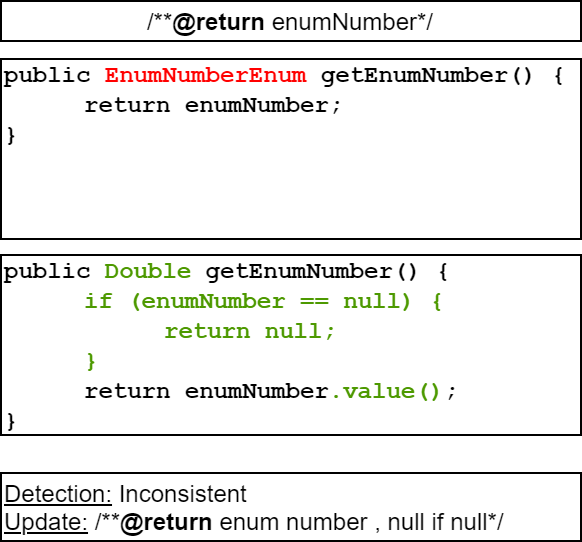

The diagram above was exported from draw.io. Its source (the exported page's mxGraphModel, read from the mxfile embedded in the PNG):
<mxGraphModel dx="2692" dy="1668" grid="1" gridSize="10" guides="1" tooltips="1" connect="1" arrows="1" fold="1" page="1" pageScale="1" pageWidth="827" pageHeight="1169" math="0" shadow="0">
  <root>
    <mxCell id="0" />
    <mxCell id="1" parent="0" />
    <mxCell id="2" value="&lt;div&gt;&lt;font face=&quot;Courier New&quot;&gt;&lt;b&gt;public &lt;font color=&quot;#ff0000&quot;&gt;EnumNumberEnum&lt;/font&gt; getEnumNumber() {&lt;/b&gt;&lt;/font&gt;&lt;/div&gt;&lt;blockquote style=&quot;margin: 0 0 0 40px ; border: none ; padding: 0px&quot;&gt;&lt;div&gt;&lt;b style=&quot;font-family: &amp;#34;courier new&amp;#34;&quot;&gt;return enumNumber;&lt;/b&gt;&lt;/div&gt;&lt;/blockquote&gt;&lt;b style=&quot;font-family: &amp;#34;courier new&amp;#34;&quot;&gt;}&lt;br&gt;&lt;br&gt;&lt;br&gt;&lt;br&gt;&lt;/b&gt;" style="rounded=0;whiteSpace=wrap;html=1;align=left;" vertex="1" parent="1">
      <mxGeometry x="-440" y="-769" width="290" height="90" as="geometry" />
    </mxCell>
    <mxCell id="3" value="/**&lt;b&gt;@return&lt;/b&gt; enumNumber*/" style="rounded=0;whiteSpace=wrap;html=1;" vertex="1" parent="1">
      <mxGeometry x="-440" y="-798" width="290" height="20" as="geometry" />
    </mxCell>
    <mxCell id="4" value="&lt;div&gt;&lt;font face=&quot;Courier New&quot;&gt;&lt;b&gt;public &lt;font color=&quot;#4d9900&quot;&gt;Double&lt;/font&gt; getEnumNumber() {&lt;/b&gt;&lt;/font&gt;&lt;/div&gt;&lt;blockquote style=&quot;margin: 0 0 0 40px ; border: none ; padding: 0px&quot;&gt;&lt;div&gt;&lt;b style=&quot;font-family: &amp;#34;courier new&amp;#34;&quot;&gt;&lt;font color=&quot;#4d9900&quot;&gt;if (enumNumber == null) {&lt;/font&gt;&lt;/b&gt;&lt;/div&gt;&lt;/blockquote&gt;&lt;blockquote style=&quot;margin: 0 0 0 40px ; border: none ; padding: 0px&quot;&gt;&lt;blockquote style=&quot;margin: 0 0 0 40px ; border: none ; padding: 0px&quot;&gt;&lt;div&gt;&lt;b style=&quot;font-family: &amp;#34;courier new&amp;#34;&quot;&gt;&lt;font color=&quot;#4d9900&quot;&gt;return null;&lt;/font&gt;&lt;/b&gt;&lt;/div&gt;&lt;/blockquote&gt;&lt;b style=&quot;font-family: &amp;#34;courier new&amp;#34;&quot;&gt;&lt;font color=&quot;#4d9900&quot;&gt;}&lt;/font&gt;&lt;/b&gt;&lt;/blockquote&gt;&lt;blockquote style=&quot;margin: 0 0 0 40px ; border: none ; padding: 0px&quot;&gt;&lt;b style=&quot;font-family: &amp;#34;courier new&amp;#34;&quot;&gt;return enumNumber&lt;font color=&quot;#4d9900&quot;&gt;.value()&lt;/font&gt;;&lt;/b&gt;&lt;/blockquote&gt;&lt;b style=&quot;font-family: &amp;#34;courier new&amp;#34;&quot;&gt;}&lt;/b&gt;" style="rounded=0;whiteSpace=wrap;html=1;align=left;" vertex="1" parent="1">
      <mxGeometry x="-440" y="-671" width="290" height="90" as="geometry" />
    </mxCell>
    <mxCell id="5" value="&lt;u&gt;Detection:&lt;/u&gt;&amp;nbsp;Inconsistent&lt;br&gt;&lt;u&gt;Update:&lt;/u&gt;&amp;nbsp;/**&lt;b&gt;@return&lt;/b&gt;&amp;nbsp;enum number , null if null*/" style="rounded=0;whiteSpace=wrap;html=1;strokeColor=#000000;strokeWidth=1;fillColor=none;gradientColor=#ffffff;align=left;" vertex="1" parent="1">
      <mxGeometry x="-440" y="-562" width="290" height="34" as="geometry" />
    </mxCell>
  </root>
</mxGraphModel>